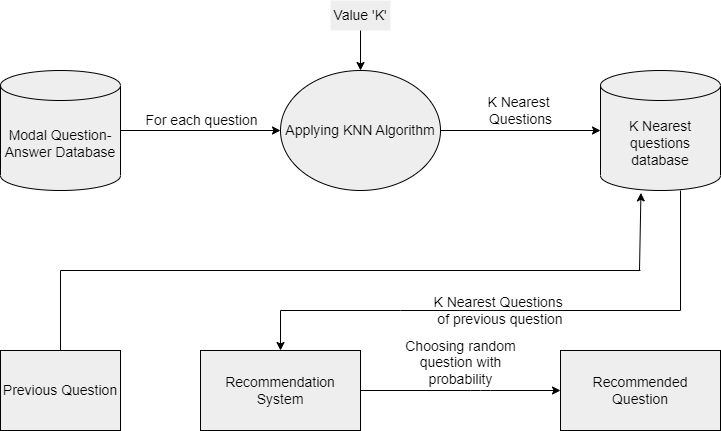

The diagram above was exported from draw.io. Its source (the exported page's mxGraphModel, read from the mxfile embedded in the PNG):
<mxGraphModel dx="1050" dy="573" grid="1" gridSize="10" guides="1" tooltips="1" connect="1" arrows="1" fold="1" page="1" pageScale="1" pageWidth="850" pageHeight="1100" background="#FFFFFF" math="0" shadow="0">
  <root>
    <mxCell id="0" />
    <mxCell id="1" parent="0" />
    <mxCell id="DIi3YixWg5ywVYKl0xY2-2" value="&lt;font style=&quot;font-size: 14px;&quot;&gt;Modal Question-Answer Database&lt;/font&gt;" style="shape=cylinder3;whiteSpace=wrap;html=1;boundedLbl=1;backgroundOutline=1;size=15;fontColor=#000000;labelBorderColor=none;labelBackgroundColor=none;fillColor=#EEEEEE;strokeColor=#000000;" parent="1" vertex="1">
      <mxGeometry x="40" y="80" width="120" height="120" as="geometry" />
    </mxCell>
    <mxCell id="DIi3YixWg5ywVYKl0xY2-3" value="Applying KNN Algorithm" style="ellipse;whiteSpace=wrap;html=1;fontSize=14;fontColor=#000000;labelBorderColor=none;labelBackgroundColor=none;fillColor=#EEEEEE;strokeColor=#000000;" parent="1" vertex="1">
      <mxGeometry x="320" y="80" width="160" height="120" as="geometry" />
    </mxCell>
    <mxCell id="DIi3YixWg5ywVYKl0xY2-4" value="Value 'K'" style="text;html=1;strokeColor=none;fillColor=#EEEEEE;align=center;verticalAlign=middle;whiteSpace=wrap;rounded=0;fontSize=14;fontColor=#000000;labelBorderColor=none;labelBackgroundColor=none;" parent="1" vertex="1">
      <mxGeometry x="370" y="10" width="60" height="30" as="geometry" />
    </mxCell>
    <mxCell id="DIi3YixWg5ywVYKl0xY2-5" value="" style="endArrow=classic;html=1;fontSize=14;exitX=0.5;exitY=1;exitDx=0;exitDy=0;entryX=0.5;entryY=0;entryDx=0;entryDy=0;fontColor=#000000;labelBorderColor=none;labelBackgroundColor=none;strokeColor=#000000;" parent="1" source="DIi3YixWg5ywVYKl0xY2-4" target="DIi3YixWg5ywVYKl0xY2-3" edge="1">
      <mxGeometry width="50" height="50" relative="1" as="geometry">
        <mxPoint x="400" y="50" as="sourcePoint" />
        <mxPoint x="450" y="260" as="targetPoint" />
      </mxGeometry>
    </mxCell>
    <mxCell id="DIi3YixWg5ywVYKl0xY2-6" value="" style="endArrow=classic;html=1;fontSize=14;entryX=0;entryY=0.5;entryDx=0;entryDy=0;fontColor=#000000;labelBorderColor=none;labelBackgroundColor=none;strokeColor=#000000;" parent="1" target="DIi3YixWg5ywVYKl0xY2-3" edge="1">
      <mxGeometry relative="1" as="geometry">
        <mxPoint x="160" y="140" as="sourcePoint" />
        <mxPoint x="260" y="140" as="targetPoint" />
      </mxGeometry>
    </mxCell>
    <mxCell id="DIi3YixWg5ywVYKl0xY2-7" value="For each question" style="edgeLabel;resizable=0;html=1;align=center;verticalAlign=bottom;fontSize=14;fontColor=#000000;labelBorderColor=none;labelBackgroundColor=none;labelPosition=center;verticalLabelPosition=top;" parent="DIi3YixWg5ywVYKl0xY2-6" connectable="0" vertex="1">
      <mxGeometry relative="1" as="geometry" />
    </mxCell>
    <mxCell id="DIi3YixWg5ywVYKl0xY2-8" value="K Nearest questions database" style="shape=cylinder3;whiteSpace=wrap;html=1;boundedLbl=1;backgroundOutline=1;size=15;fontSize=14;fontColor=#000000;labelBorderColor=none;labelBackgroundColor=none;fillColor=#EEEEEE;strokeColor=#000000;" parent="1" vertex="1">
      <mxGeometry x="640" y="80" width="120" height="120" as="geometry" />
    </mxCell>
    <mxCell id="DIi3YixWg5ywVYKl0xY2-9" value="K Nearest&amp;nbsp;&lt;br&gt;Questions" style="endArrow=classic;html=1;fontSize=14;entryX=0;entryY=0.5;entryDx=0;entryDy=0;entryPerimeter=0;fontColor=#000000;labelBorderColor=none;labelBackgroundColor=none;strokeColor=#000000;labelPosition=center;verticalLabelPosition=top;align=center;verticalAlign=bottom;" parent="1" source="DIi3YixWg5ywVYKl0xY2-3" target="DIi3YixWg5ywVYKl0xY2-8" edge="1">
      <mxGeometry relative="1" as="geometry">
        <mxPoint x="480" y="140" as="sourcePoint" />
        <mxPoint x="580" y="140" as="targetPoint" />
      </mxGeometry>
    </mxCell>
    <mxCell id="DIi3YixWg5ywVYKl0xY2-11" value="Previous Question" style="rounded=0;whiteSpace=wrap;html=1;fontSize=14;fontColor=#000000;labelBorderColor=none;labelBackgroundColor=none;fillColor=#EEEEEE;strokeColor=#000000;" parent="1" vertex="1">
      <mxGeometry x="40" y="360" width="120" height="80" as="geometry" />
    </mxCell>
    <mxCell id="DIi3YixWg5ywVYKl0xY2-12" value="Recommendation System" style="rounded=0;whiteSpace=wrap;html=1;fontSize=14;fontColor=#000000;labelBorderColor=none;labelBackgroundColor=none;fillColor=#EEEEEE;strokeColor=#000000;" parent="1" vertex="1">
      <mxGeometry x="240" y="360" width="160" height="80" as="geometry" />
    </mxCell>
    <mxCell id="DIi3YixWg5ywVYKl0xY2-13" value="" style="endArrow=none;html=1;fontSize=14;exitX=0.5;exitY=0;exitDx=0;exitDy=0;fontColor=#000000;labelBorderColor=none;labelBackgroundColor=none;strokeColor=#000000;" parent="1" source="DIi3YixWg5ywVYKl0xY2-11" edge="1">
      <mxGeometry width="50" height="50" relative="1" as="geometry">
        <mxPoint x="400" y="320" as="sourcePoint" />
        <mxPoint x="100" y="280" as="targetPoint" />
      </mxGeometry>
    </mxCell>
    <mxCell id="DIi3YixWg5ywVYKl0xY2-14" value="" style="endArrow=none;html=1;fontSize=14;fontColor=#000000;labelBorderColor=none;labelBackgroundColor=none;strokeColor=#000000;" parent="1" edge="1">
      <mxGeometry width="50" height="50" relative="1" as="geometry">
        <mxPoint x="100" y="280" as="sourcePoint" />
        <mxPoint x="680" y="280" as="targetPoint" />
      </mxGeometry>
    </mxCell>
    <mxCell id="DIi3YixWg5ywVYKl0xY2-15" value="" style="endArrow=classic;html=1;fontSize=14;entryX=0.337;entryY=1.02;entryDx=0;entryDy=0;entryPerimeter=0;fontColor=#000000;labelBorderColor=none;labelBackgroundColor=none;strokeColor=#000000;" parent="1" target="DIi3YixWg5ywVYKl0xY2-8" edge="1">
      <mxGeometry width="50" height="50" relative="1" as="geometry">
        <mxPoint x="679" y="280" as="sourcePoint" />
        <mxPoint x="450" y="270" as="targetPoint" />
      </mxGeometry>
    </mxCell>
    <mxCell id="DIi3YixWg5ywVYKl0xY2-19" value="" style="endArrow=none;html=1;fontSize=14;fontColor=#000000;labelBorderColor=none;labelBackgroundColor=none;strokeColor=#000000;" parent="1" edge="1">
      <mxGeometry width="50" height="50" relative="1" as="geometry">
        <mxPoint x="720" y="320" as="sourcePoint" />
        <mxPoint x="720" y="200" as="targetPoint" />
      </mxGeometry>
    </mxCell>
    <mxCell id="DIi3YixWg5ywVYKl0xY2-20" value="" style="endArrow=none;html=1;fontSize=14;startArrow=none;exitX=0;exitY=0.5;exitDx=0;exitDy=0;fontColor=#000000;labelBorderColor=none;labelBackgroundColor=none;strokeColor=#000000;" parent="1" source="DIi3YixWg5ywVYKl0xY2-22" edge="1">
      <mxGeometry width="50" height="50" relative="1" as="geometry">
        <mxPoint x="360" y="320" as="sourcePoint" />
        <mxPoint x="720" y="320" as="targetPoint" />
      </mxGeometry>
    </mxCell>
    <mxCell id="DIi3YixWg5ywVYKl0xY2-21" value="" style="endArrow=classic;html=1;fontSize=14;entryX=0.5;entryY=0;entryDx=0;entryDy=0;fontColor=#000000;labelBorderColor=none;labelBackgroundColor=none;strokeColor=#000000;" parent="1" target="DIi3YixWg5ywVYKl0xY2-12" edge="1">
      <mxGeometry width="50" height="50" relative="1" as="geometry">
        <mxPoint x="320" y="320" as="sourcePoint" />
        <mxPoint x="450" y="270" as="targetPoint" />
      </mxGeometry>
    </mxCell>
    <mxCell id="DIi3YixWg5ywVYKl0xY2-23" value="" style="endArrow=none;html=1;fontSize=14;fontColor=#000000;labelBorderColor=none;labelBackgroundColor=none;strokeColor=#000000;" parent="1" target="DIi3YixWg5ywVYKl0xY2-22" edge="1">
      <mxGeometry width="50" height="50" relative="1" as="geometry">
        <mxPoint x="320" y="320" as="sourcePoint" />
        <mxPoint x="720" y="320" as="targetPoint" />
      </mxGeometry>
    </mxCell>
    <mxCell id="DIi3YixWg5ywVYKl0xY2-22" value="K Nearest Questions&amp;nbsp;&lt;br&gt;of previous question" style="text;html=1;strokeColor=none;fillColor=none;align=center;verticalAlign=middle;whiteSpace=wrap;rounded=0;fontSize=14;fontColor=#000000;labelBorderColor=none;labelBackgroundColor=none;labelPosition=center;verticalLabelPosition=middle;" parent="1" vertex="1">
      <mxGeometry x="440" y="300" width="200" height="40" as="geometry" />
    </mxCell>
    <mxCell id="DIi3YixWg5ywVYKl0xY2-24" value="Recommended&lt;br&gt;Question" style="rounded=0;whiteSpace=wrap;html=1;fontSize=14;fontColor=#000000;labelBorderColor=none;labelBackgroundColor=none;fillColor=#EEEEEE;strokeColor=#000000;" parent="1" vertex="1">
      <mxGeometry x="600" y="360" width="160" height="80" as="geometry" />
    </mxCell>
    <mxCell id="DIi3YixWg5ywVYKl0xY2-25" value="Choosing random&lt;br&gt;question with&lt;br&gt;probability" style="endArrow=classic;html=1;fontSize=14;entryX=0;entryY=0.5;entryDx=0;entryDy=0;exitX=1;exitY=0.5;exitDx=0;exitDy=0;fontColor=#000000;labelBorderColor=none;labelBackgroundColor=none;strokeColor=#000000;labelPosition=center;verticalLabelPosition=top;align=center;verticalAlign=bottom;" parent="1" source="DIi3YixWg5ywVYKl0xY2-12" target="DIi3YixWg5ywVYKl0xY2-24" edge="1">
      <mxGeometry relative="1" as="geometry">
        <mxPoint x="370" y="270" as="sourcePoint" />
        <mxPoint x="470" y="270" as="targetPoint" />
        <Array as="points">
          <mxPoint x="520" y="400" />
        </Array>
      </mxGeometry>
    </mxCell>
  </root>
</mxGraphModel>